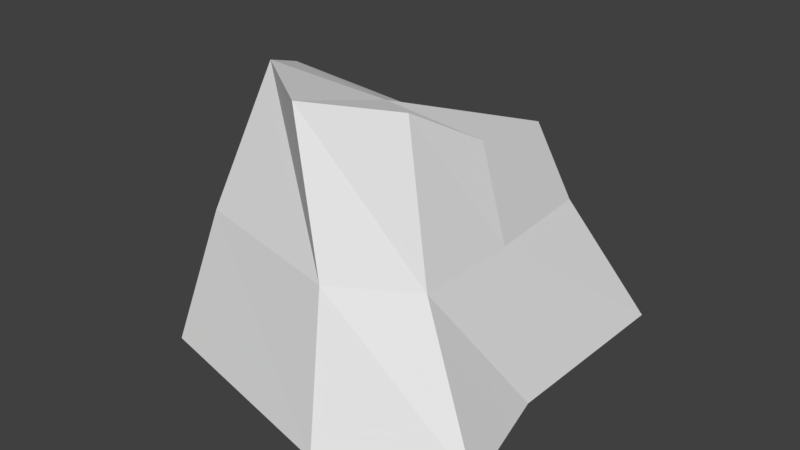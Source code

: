 # Source: rock_1.blend  (saved by Blender 2.78.0; exported with 4.5.12 LTS)
import bpy
from mathutils import Matrix  # noqa: F401  (used for matrix-valued properties, if any)

bpy.ops.wm.read_factory_settings(use_empty=True)
scene = bpy.context.scene
scene.name = 'Scene'

# ---- collections
col_collection_1 = bpy.data.collections.new('Collection 1'); scene.collection.children.link(col_collection_1)

# ---- materials (node trees are filled in below, after node groups)
mat_material = bpy.data.materials.new('Material')
mat_material.alpha_threshold = 0.0
mat_material.use_transparent_shadow = False
mat_material.roughness = 0.5

# ---- material node trees

# ---- world
world_world = bpy.data.worlds.new('World'); scene.world = world_world
world_world.color = (0.05088, 0.05088, 0.05088)
world_world.use_sun_shadow = False
world_world.sun_shadow_jitter_overblur = 0.0
world_world.cycles.sampling_method = 'MANUAL'

# ---- meshes
me_cube_002 = bpy.data.meshes.new('Cube.002')
me_cube_002.from_pydata([(-1.0, -1.0, 0.00279), (-0.5156, -0.4604, 2.003), (-1.123, 1.215, 0.00279), (-0.6358, 0.7944, 1.253), (1.503, -0.9509, 0.00279), (0.7302, -0.6137, 2.003), (1.325, 1.337, 0.00279), (0.7977, 0.6198, 1.592), (-1.276, -0.06745, 0.00279), (-0.7796, 0.02668, 1.809), (1.294, -0.08584, 0.00279), (0.8406, -0.04905, 1.685), (0.2023, 1.478, 0.00279), (0.06745, 0.6689, 1.387), (0.607, -1.374, 0.00279), (0.0981, -0.8896, 2.003), (0.02504, 0.01422, 1.728), (-0.1418, 0.05588, -0.3179), (-0.7609, -0.7915, 1.003), (-0.8958, 0.8835, 1.003), (0.9448, 0.8344, 1.003), (0.9877, -0.7547, 1.003), (1.0, 0.0, 1.003), (-0.9142, 0.006132, 1.003), (0.4476, -1.08, 1.003), (0.3188, 0.9509, 1.003)], [], [(23, 9, 3, 19), (25, 13, 7, 20), (22, 11, 5, 21), (24, 15, 1, 18), (17, 10, 4, 14), (16, 9, 1, 15), (13, 3, 9, 16), (12, 6, 10, 17), (20, 7, 11, 22), (18, 1, 9, 23), (2, 12, 17, 8), (7, 13, 16, 11), (11, 16, 15, 5), (8, 17, 14, 0), (21, 5, 15, 24), (19, 3, 13, 25), (2, 19, 25, 12), (4, 21, 24, 14), (0, 18, 23, 8), (6, 20, 22, 10), (14, 24, 18, 0), (10, 22, 21, 4), (12, 25, 20, 6), (8, 23, 19, 2)])
_uv = me_cube_002.uv_layers.new(name='UVMap')
_uv.uv.foreach_set('vector', [0.8326, 0.8122, 0.7236, 0.8373, 0.7678, 0.6856, 0.8076, 0.6564, 0.5494, 0.1719, 0.5937, 0.2374, 0.4989, 0.2832, 0.4676, 0.211, 0.5375, 0.7396, 0.4418, 0.7332, 0.3941, 0.632, 0.5347, 0.6024, 0.1577, 0.8155, 0.02135, 0.7476, 0.01245, 0.6178, 0.1575, 0.5898, 0.1642, 0.2639, 0.3584, 0.3103, 0.3777, 0.4703, 0.2511, 0.5344, 0.6172, 0.368, 0.7262, 0.346, 0.7031, 0.4484, 0.6295, 0.5387, 0.5937, 0.2374, 0.6842, 0.1849, 0.7262, 0.346, 0.6172, 0.368, 0.2261, 0.01093, 0.3777, 0.05237, 0.3584, 0.3103, 0.1642, 0.2639, 0.5379, 0.8918, 0.4543, 0.855, 0.4418, 0.7332, 0.5375, 0.7396, 0.8486, 0.9574, 0.7018, 0.9357, 0.7236, 0.8373, 0.8326, 0.8122, 0.04269, 0.0401, 0.2261, 0.01093, 0.1642, 0.2639, 0.008205, 0.2707, 0.4989, 0.2832, 0.5937, 0.2374, 0.6172, 0.368, 0.5082, 0.4014, 0.5082, 0.4014, 0.6172, 0.368, 0.6295, 0.5387, 0.5386, 0.5133, 0.008205, 0.2707, 0.1642, 0.2639, 0.2511, 0.5344, 0.03594, 0.4439, 0.1437, 0.892, 0.008205, 0.8427, 0.02135, 0.7476, 0.1577, 0.8155, 0.7144, 0.1444, 0.6842, 0.1849, 0.5937, 0.2374, 0.5494, 0.1719, 0.7262, 0.01225, 0.7144, 0.1444, 0.5494, 0.1719, 0.5423, 0.01093, 0.2791, 0.9891, 0.1437, 0.892, 0.1577, 0.8155, 0.2987, 0.8559, 0.9918, 0.9574, 0.8486, 0.9574, 0.8326, 0.8122, 0.9769, 0.7857, 0.6854, 0.9783, 0.5379, 0.8918, 0.5375, 0.7396, 0.6798, 0.7197, 0.2987, 0.8559, 0.1577, 0.8155, 0.1575, 0.5898, 0.2987, 0.5563, 0.6798, 0.7197, 0.5375, 0.7396, 0.5347, 0.6024, 0.6854, 0.5606, 0.5423, 0.01093, 0.5494, 0.1719, 0.4676, 0.211, 0.3941, 0.06991, 0.9769, 0.7857, 0.8326, 0.8122, 0.8076, 0.6564, 0.9353, 0.5606])
me_cube_002.materials.append(mat_material)
me_cube_002.use_remesh_preserve_volume = False
me_cube_002.use_remesh_preserve_attributes = False
me_cube_002.use_mirror_vertex_groups = False
me_cube_002.update()

# ---- objects
ob_rock1 = bpy.data.objects.new('rock1', me_cube_002)

# ---- transforms, parenting, visibility, modifiers, constraints
ob_rock1.location = (0.0, 0.0, 0.0)
ob_rock1.lineart.crease_threshold = 0.0

# ---- collection membership
col_collection_1.objects.link(ob_rock1)

# ---- scene / render settings (as saved in the file)
scene.frame_start = 1; scene.frame_end = 250; scene.frame_set(1)
scene.render.engine = 'BLENDER_EEVEE_NEXT'
scene.render.resolution_percentage = 50
scene.render.dither_intensity = 0.0
scene.cycles.use_denoising = False
scene.cycles.samples = 128
scene.cycles.sampling_pattern = 'TABULATED_SOBOL'
scene.cycles.light_sampling_threshold = 0.0
scene.cycles.use_adaptive_sampling = False
scene.cycles.use_light_tree = False
scene.cycles.blur_glossy = 0.0
scene.cycles.sample_clamp_indirect = 0.0
scene.view_settings.view_transform = 'Standard'
bpy.context.view_layer.update()

# ---- added for rendering (the .blend has no active camera and no usable light): camera, sun
cam_auto = bpy.data.cameras.new('AutoCamera')
cam_auto.lens = 50.0
cam_auto.sensor_width = 36.0
cam_auto.clip_end = 1000.0
ob_auto_camera = bpy.data.objects.new('AutoCamera', cam_auto)
scene.collection.objects.link(ob_auto_camera)
ob_auto_camera.location = (4.37776, -5.06507, 4.25388)
ob_auto_camera.rotation_euler = (1.09748, -7.21219e-08, 0.694738)
scene.camera = ob_auto_camera
light_auto_sun = bpy.data.lights.new('AutoSun', 'SUN')
light_auto_sun.energy = 3.0
light_auto_sun.angle = 0.0523599
ob_auto_sun = bpy.data.objects.new('AutoSun', light_auto_sun)
scene.collection.objects.link(ob_auto_sun)
ob_auto_sun.rotation_euler = (0.872665, 0.174533, 0.523599)
bpy.context.view_layer.update()
